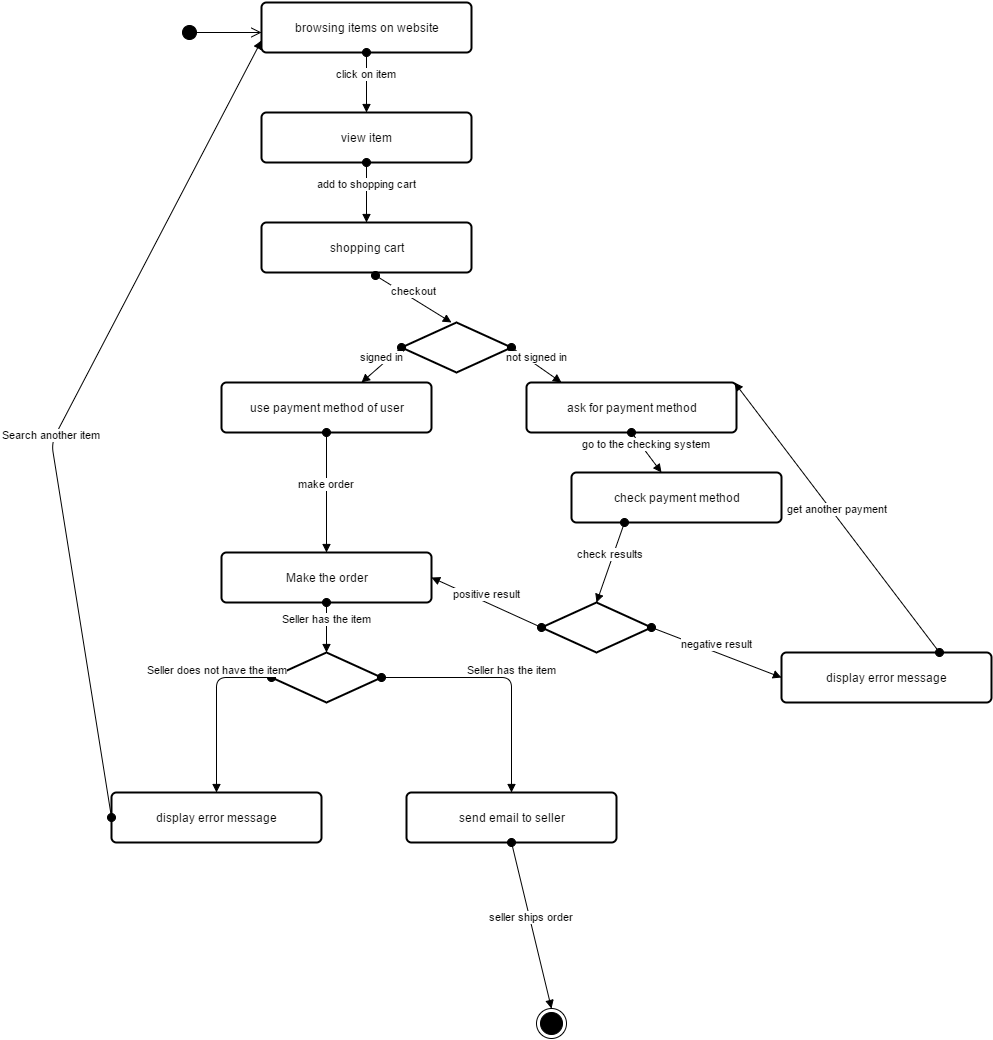

The diagram above was exported from draw.io. Its source (the exported page's mxGraphModel, read from the mxfile embedded in the PNG):
<mxGraphModel dx="2049" dy="424" grid="1" gridSize="10" guides="1" tooltips="1" connect="1" arrows="1" fold="1" page="1" pageScale="1" pageWidth="1169" pageHeight="1652" background="#ffffff" math="0" shadow="0">
  <root>
    <mxCell id="0" />
    <mxCell id="1" parent="0" />
    <mxCell id="2" value="" style="html=1;verticalAlign=bottom;startArrow=circle;startFill=1;endArrow=open;startSize=6;endSize=8;" parent="1" edge="1">
      <mxGeometry width="80" relative="1" as="geometry">
        <mxPoint x="30" y="80" as="sourcePoint" />
        <mxPoint x="110" y="80" as="targetPoint" />
      </mxGeometry>
    </mxCell>
    <mxCell id="3" value="browsing items on website" style="strokeWidth=2;rounded=1;arcSize=10;whiteSpace=wrap;html=1;align=center;" parent="1" vertex="1">
      <mxGeometry x="110" y="50" width="210" height="50" as="geometry" />
    </mxCell>
    <mxCell id="7" value="click on item" style="html=1;verticalAlign=bottom;startArrow=oval;startFill=1;endArrow=block;startSize=8;rotation=4;exitX=0.5;exitY=1;" parent="1" source="3" edge="1">
      <mxGeometry width="60" relative="1" as="geometry">
        <mxPoint x="10" y="10" as="sourcePoint" />
        <mxPoint x="215" y="160" as="targetPoint" />
      </mxGeometry>
    </mxCell>
    <mxCell id="8" value="view item" style="strokeWidth=2;rounded=1;arcSize=10;whiteSpace=wrap;html=1;align=center;" parent="1" vertex="1">
      <mxGeometry x="110" y="160" width="210" height="50" as="geometry" />
    </mxCell>
    <mxCell id="9" value="add to shopping cart" style="html=1;verticalAlign=bottom;startArrow=oval;startFill=1;endArrow=block;startSize=8;rotation=4;exitX=0.5;exitY=1;" parent="1" edge="1">
      <mxGeometry x="215" y="210" width="60" as="geometry">
        <mxPoint x="215" y="210" as="sourcePoint" />
        <mxPoint x="215" y="270" as="targetPoint" />
      </mxGeometry>
    </mxCell>
    <mxCell id="10" value="shopping cart" style="strokeWidth=2;rounded=1;arcSize=10;whiteSpace=wrap;html=1;align=center;" parent="1" vertex="1">
      <mxGeometry x="110" y="270" width="210" height="50" as="geometry" />
    </mxCell>
    <mxCell id="14" value="checkout" style="html=1;verticalAlign=bottom;startArrow=oval;startFill=1;endArrow=block;startSize=8;rotation=4;exitX=0.543;exitY=1.06;exitPerimeter=0;" parent="1" source="10" edge="1">
      <mxGeometry x="225" y="220" width="60" as="geometry">
        <mxPoint x="225" y="220" as="sourcePoint" />
        <mxPoint x="300" y="370" as="targetPoint" />
      </mxGeometry>
    </mxCell>
    <mxCell id="15" value="" style="shape=rhombus;strokeWidth=2;fontSize=17;perimeter=rhombusPerimeter;whiteSpace=wrap;html=1;align=center;" parent="1" vertex="1">
      <mxGeometry x="250" y="370" width="110" height="50" as="geometry" />
    </mxCell>
    <mxCell id="16" value="signed in" style="html=1;verticalAlign=bottom;startArrow=oval;startFill=1;endArrow=block;startSize=8;rotation=4;exitX=0;exitY=0.5;" parent="1" source="15" edge="1">
      <mxGeometry x="235" y="230" width="60" as="geometry">
        <mxPoint x="235" y="230" as="sourcePoint" />
        <mxPoint x="210" y="430" as="targetPoint" />
      </mxGeometry>
    </mxCell>
    <mxCell id="17" value="not signed in" style="html=1;verticalAlign=bottom;startArrow=oval;startFill=1;endArrow=block;startSize=8;rotation=4;exitX=1;exitY=0.5;" parent="1" source="15" edge="1">
      <mxGeometry x="245" y="240" width="60" as="geometry">
        <mxPoint x="245" y="240" as="sourcePoint" />
        <mxPoint x="410" y="430" as="targetPoint" />
      </mxGeometry>
    </mxCell>
    <mxCell id="18" value="use payment method of user" style="strokeWidth=2;rounded=1;arcSize=10;whiteSpace=wrap;html=1;align=center;" parent="1" vertex="1">
      <mxGeometry x="70" y="430" width="210" height="50" as="geometry" />
    </mxCell>
    <mxCell id="19" value="ask for payment method" style="strokeWidth=2;rounded=1;arcSize=10;whiteSpace=wrap;html=1;align=center;" parent="1" vertex="1">
      <mxGeometry x="375" y="430" width="210" height="50" as="geometry" />
    </mxCell>
    <mxCell id="20" value="go to the checking system" style="html=1;verticalAlign=bottom;startArrow=oval;startFill=1;endArrow=block;startSize=8;rotation=4;exitX=0.5;exitY=1;" parent="1" source="19" edge="1">
      <mxGeometry x="255" y="250" width="60" as="geometry">
        <mxPoint x="370" y="405" as="sourcePoint" />
        <mxPoint x="510" y="520" as="targetPoint" />
      </mxGeometry>
    </mxCell>
    <mxCell id="21" value="check payment method" style="strokeWidth=2;rounded=1;arcSize=10;whiteSpace=wrap;html=1;align=center;" parent="1" vertex="1">
      <mxGeometry x="420" y="520" width="210" height="50" as="geometry" />
    </mxCell>
    <mxCell id="22" value="" style="shape=rhombus;strokeWidth=2;fontSize=17;perimeter=rhombusPerimeter;whiteSpace=wrap;html=1;align=center;" parent="1" vertex="1">
      <mxGeometry x="390" y="650" width="110" height="50" as="geometry" />
    </mxCell>
    <mxCell id="23" value="send email to seller" style="strokeWidth=2;rounded=1;arcSize=10;whiteSpace=wrap;html=1;align=center;" parent="1" vertex="1">
      <mxGeometry x="255" y="840" width="210" height="50" as="geometry" />
    </mxCell>
    <mxCell id="24" value="make order" style="html=1;verticalAlign=bottom;startArrow=oval;startFill=1;endArrow=block;startSize=8;rotation=4;exitX=0.5;exitY=1;entryX=0.5;entryY=0;" parent="1" source="18" target="32" edge="1">
      <mxGeometry x="245" y="240" width="60" as="geometry">
        <mxPoint x="260" y="405" as="sourcePoint" />
        <mxPoint x="175" y="580" as="targetPoint" />
      </mxGeometry>
    </mxCell>
    <mxCell id="25" value="check results" style="html=1;verticalAlign=bottom;startArrow=oval;startFill=1;endArrow=block;startSize=8;rotation=4;exitX=0.25;exitY=1;entryX=0.5;entryY=0;" parent="1" source="21" target="22" edge="1">
      <mxGeometry x="255" y="250" width="60" as="geometry">
        <mxPoint x="270" y="415" as="sourcePoint" />
        <mxPoint x="230" y="450" as="targetPoint" />
      </mxGeometry>
    </mxCell>
    <mxCell id="26" value="positive result" style="html=1;verticalAlign=bottom;startArrow=oval;startFill=1;endArrow=block;startSize=8;rotation=4;exitX=0;exitY=0.5;entryX=1;entryY=0.5;" parent="1" source="22" target="32" edge="1">
      <mxGeometry x="265" y="260" width="60" as="geometry">
        <mxPoint x="280" y="425" as="sourcePoint" />
        <mxPoint x="280" y="630" as="targetPoint" />
      </mxGeometry>
    </mxCell>
    <mxCell id="27" value="display error message" style="strokeWidth=2;rounded=1;arcSize=10;whiteSpace=wrap;html=1;align=center;" parent="1" vertex="1">
      <mxGeometry x="630" y="700" width="210" height="50" as="geometry" />
    </mxCell>
    <mxCell id="28" value="negative result" style="html=1;verticalAlign=bottom;startArrow=oval;startFill=1;endArrow=block;startSize=8;rotation=4;exitX=1;exitY=0.5;entryX=0;entryY=0.5;" parent="1" source="22" target="27" edge="1">
      <mxGeometry x="265" y="260" width="60" as="geometry">
        <mxPoint x="483" y="580" as="sourcePoint" />
        <mxPoint x="455" y="660" as="targetPoint" />
      </mxGeometry>
    </mxCell>
    <mxCell id="29" value="get another payment" style="html=1;verticalAlign=bottom;startArrow=oval;startFill=1;endArrow=block;startSize=8;rotation=4;exitX=0.75;exitY=0;entryX=0.99;entryY=0;entryPerimeter=0;" parent="1" source="27" target="19" edge="1">
      <mxGeometry x="275" y="270" width="60" as="geometry">
        <mxPoint x="493" y="590" as="sourcePoint" />
        <mxPoint x="465" y="670" as="targetPoint" />
      </mxGeometry>
    </mxCell>
    <mxCell id="30" value="" style="ellipse;html=1;shape=endState;fillColor=#000000;strokeColor=#000000;" parent="1" vertex="1">
      <mxGeometry x="385" y="1056" width="30" height="30" as="geometry" />
    </mxCell>
    <mxCell id="31" value="seller ships order" style="html=1;verticalAlign=bottom;startArrow=oval;startFill=1;endArrow=block;startSize=8;rotation=4;exitX=0.5;exitY=1;entryX=0.5;entryY=0;" parent="1" source="23" target="30" edge="1">
      <mxGeometry x="470" y="540" width="60" as="geometry">
        <mxPoint x="688" y="860" as="sourcePoint" />
        <mxPoint x="660" y="940" as="targetPoint" />
      </mxGeometry>
    </mxCell>
    <mxCell id="32" value="Make the order" style="strokeWidth=2;rounded=1;arcSize=10;whiteSpace=wrap;html=1;align=center;" vertex="1" parent="1">
      <mxGeometry x="70" y="600" width="210" height="50" as="geometry" />
    </mxCell>
    <mxCell id="33" value="" style="shape=rhombus;strokeWidth=2;fontSize=17;perimeter=rhombusPerimeter;whiteSpace=wrap;html=1;align=center;" vertex="1" parent="1">
      <mxGeometry x="120" y="700" width="110" height="50" as="geometry" />
    </mxCell>
    <mxCell id="34" value="Seller has the item" style="html=1;verticalAlign=bottom;startArrow=oval;startFill=1;endArrow=block;startSize=8;rotation=4;exitX=0.5;exitY=1;entryX=0.5;entryY=0;" edge="1" parent="1" source="32" target="33">
      <mxGeometry x="255" y="250" width="60" as="geometry">
        <mxPoint x="185" y="490" as="sourcePoint" />
        <mxPoint x="185" y="610" as="targetPoint" />
      </mxGeometry>
    </mxCell>
    <mxCell id="35" value="Seller has the item" style="html=1;verticalAlign=bottom;startArrow=oval;startFill=1;endArrow=block;startSize=8;rotation=4;exitX=1;exitY=0.5;entryX=0.5;entryY=0;" edge="1" parent="1" source="33" target="23">
      <mxGeometry width="60" as="geometry">
        <mxPoint x="195" y="500" as="sourcePoint" />
        <mxPoint x="350" y="820" as="targetPoint" />
        <Array as="points">
          <mxPoint x="360" y="725" />
        </Array>
        <mxPoint x="65" y="-57" as="offset" />
      </mxGeometry>
    </mxCell>
    <mxCell id="36" value="Seller does not have the item" style="html=1;verticalAlign=bottom;startArrow=oval;startFill=1;endArrow=block;startSize=8;rotation=4;exitX=0;exitY=0.5;entryX=0.5;entryY=0;" edge="1" parent="1" source="33" target="37">
      <mxGeometry width="60" as="geometry">
        <mxPoint x="205" y="510" as="sourcePoint" />
        <mxPoint x="60" y="820" as="targetPoint" />
        <Array as="points">
          <mxPoint x="65" y="725" />
        </Array>
        <mxPoint x="-27" y="-57" as="offset" />
      </mxGeometry>
    </mxCell>
    <mxCell id="37" value="display error message" style="strokeWidth=2;rounded=1;arcSize=10;whiteSpace=wrap;html=1;align=center;" vertex="1" parent="1">
      <mxGeometry x="-40" y="840" width="210" height="50" as="geometry" />
    </mxCell>
    <mxCell id="38" value="Search another item" style="html=1;verticalAlign=bottom;startArrow=oval;startFill=1;endArrow=block;startSize=8;rotation=4;exitX=0;exitY=0.5;entryX=0;entryY=0.75;" edge="1" parent="1" source="37" target="3">
      <mxGeometry width="60" as="geometry">
        <mxPoint x="370" y="900" as="sourcePoint" />
        <mxPoint x="-170" y="910" as="targetPoint" />
        <Array as="points">
          <mxPoint x="-100" y="490" />
        </Array>
        <mxPoint x="-135" y="14" as="offset" />
      </mxGeometry>
    </mxCell>
  </root>
</mxGraphModel>